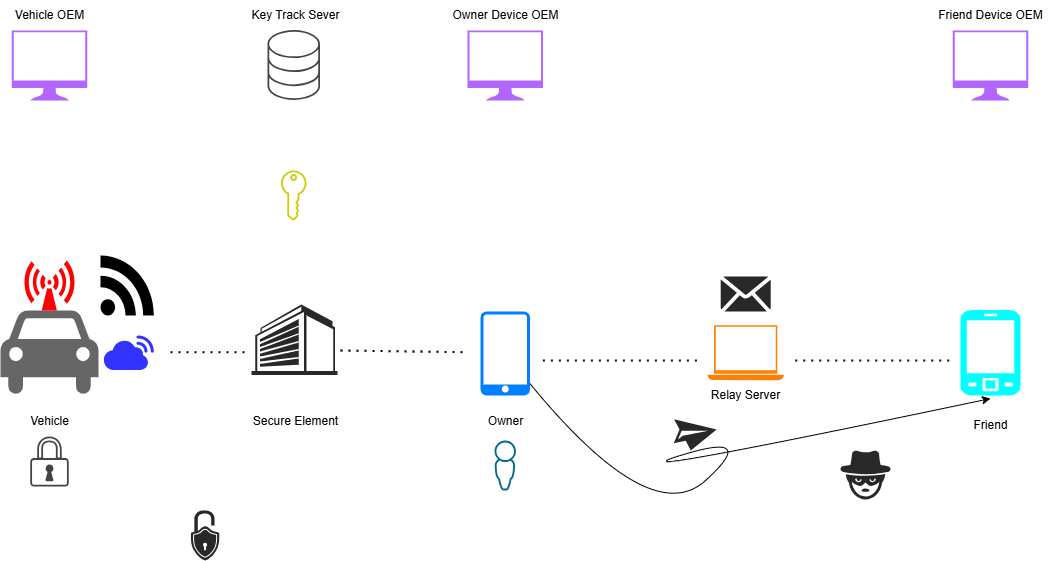

The diagram above was exported from draw.io. Its source (the exported page's mxGraphModel, read from the mxfile embedded in the PNG):
<mxGraphModel dx="1426" dy="901" grid="1" gridSize="10" guides="1" tooltips="1" connect="1" arrows="1" fold="1" page="1" pageScale="1" pageWidth="827" pageHeight="1169" math="0" shadow="0">
  <root>
    <mxCell id="0" />
    <mxCell id="1" parent="0" />
    <mxCell id="ApYIMnqCltY8QTMuGNc0-2" value="" style="shape=mxgraph.signs.transportation.car_4;html=1;pointerEvents=1;fillColor=#666666;strokeColor=none;verticalLabelPosition=bottom;verticalAlign=top;align=center;sketch=0;" vertex="1" parent="1">
      <mxGeometry x="120" y="520" width="98" height="86" as="geometry" />
    </mxCell>
    <mxCell id="ApYIMnqCltY8QTMuGNc0-3" value="" style="shape=mxgraph.signs.tech.rss;html=1;pointerEvents=1;fillColor=#000000;strokeColor=none;verticalLabelPosition=bottom;verticalAlign=top;align=center;sketch=0;" vertex="1" parent="1">
      <mxGeometry x="220" y="465" width="53.36" height="60" as="geometry" />
    </mxCell>
    <mxCell id="ApYIMnqCltY8QTMuGNc0-5" value="" style="shape=mxgraph.signs.safety.non-ionizing_radiation;html=1;pointerEvents=1;fillColor=#FF0000;strokeColor=none;verticalLabelPosition=bottom;verticalAlign=top;align=center;sketch=0;" vertex="1" parent="1">
      <mxGeometry x="144" y="470" width="50" height="50" as="geometry" />
    </mxCell>
    <mxCell id="ApYIMnqCltY8QTMuGNc0-6" value="" style="sketch=0;pointerEvents=1;shadow=0;dashed=0;html=1;strokeColor=none;fillColor=#CCCC00;aspect=fixed;labelPosition=center;verticalLabelPosition=bottom;verticalAlign=top;align=center;outlineConnect=0;shape=mxgraph.vvd.tenant_key;" vertex="1" parent="1">
      <mxGeometry x="400.5" y="380.00000000000006" width="25.5" height="50" as="geometry" />
    </mxCell>
    <mxCell id="ApYIMnqCltY8QTMuGNc0-7" value="" style="sketch=0;pointerEvents=1;shadow=0;dashed=0;html=1;strokeColor=none;fillColor=#B266FF;aspect=fixed;labelPosition=center;verticalLabelPosition=bottom;verticalAlign=top;align=center;outlineConnect=0;shape=mxgraph.vvd.monitor;" vertex="1" parent="1">
      <mxGeometry x="587.12" y="240" width="75.27" height="70" as="geometry" />
    </mxCell>
    <mxCell id="ApYIMnqCltY8QTMuGNc0-8" value="" style="sketch=0;pointerEvents=1;shadow=0;dashed=0;html=1;strokeColor=none;fillColor=#007FFF;aspect=fixed;labelPosition=center;verticalLabelPosition=bottom;verticalAlign=top;align=center;outlineConnect=0;shape=mxgraph.vvd.phone;" vertex="1" parent="1">
      <mxGeometry x="600" y="521.05" width="49.5" height="83.9" as="geometry" />
    </mxCell>
    <mxCell id="ApYIMnqCltY8QTMuGNc0-9" value="" style="sketch=0;pointerEvents=1;shadow=0;dashed=0;html=1;strokeColor=none;fillColor=#434445;aspect=fixed;labelPosition=center;verticalLabelPosition=bottom;verticalAlign=top;align=center;outlineConnect=0;shape=mxgraph.vvd.security;" vertex="1" parent="1">
      <mxGeometry x="149.75" y="646" width="38.5" height="50" as="geometry" />
    </mxCell>
    <mxCell id="ApYIMnqCltY8QTMuGNc0-10" value="" style="sketch=0;pointerEvents=1;shadow=0;dashed=0;html=1;strokeColor=none;fillColor=#434445;aspect=fixed;labelPosition=center;verticalLabelPosition=bottom;verticalAlign=top;align=center;outlineConnect=0;shape=mxgraph.vvd.storage;" vertex="1" parent="1">
      <mxGeometry x="387" y="239.5" width="52.5" height="70" as="geometry" />
    </mxCell>
    <mxCell id="ApYIMnqCltY8QTMuGNc0-11" value="" style="sketch=0;pointerEvents=1;shadow=0;dashed=0;html=1;strokeColor=none;aspect=fixed;labelPosition=center;verticalLabelPosition=bottom;verticalAlign=top;align=center;outlineConnect=0;shape=mxgraph.vvd.administrator;fillColor=#066A90;" vertex="1" parent="1">
      <mxGeometry x="614" y="650" width="21.5" height="50" as="geometry" />
    </mxCell>
    <mxCell id="ApYIMnqCltY8QTMuGNc0-12" value="" style="sketch=0;pointerEvents=1;shadow=0;dashed=0;html=1;strokeColor=none;fillColor=#B266FF;aspect=fixed;labelPosition=center;verticalLabelPosition=bottom;verticalAlign=top;align=center;outlineConnect=0;shape=mxgraph.vvd.monitor;" vertex="1" parent="1">
      <mxGeometry x="131.36999999999998" y="240" width="75.27" height="70" as="geometry" />
    </mxCell>
    <mxCell id="ApYIMnqCltY8QTMuGNc0-13" value="" style="sketch=0;pointerEvents=1;shadow=0;dashed=0;html=1;strokeColor=none;fillColor=#FF8000;aspect=fixed;labelPosition=center;verticalLabelPosition=bottom;verticalAlign=top;align=center;outlineConnect=0;shape=mxgraph.vvd.laptop;" vertex="1" parent="1">
      <mxGeometry x="827" y="534.7" width="76.39" height="55" as="geometry" />
    </mxCell>
    <mxCell id="ApYIMnqCltY8QTMuGNc0-14" value="" style="verticalLabelPosition=bottom;sketch=0;html=1;fillColor=#282828;strokeColor=none;verticalAlign=top;pointerEvents=1;align=center;shape=mxgraph.cisco_safe.iot_things_icons.icon34;" vertex="1" parent="1">
      <mxGeometry x="840.2" y="486.05" width="50" height="35" as="geometry" />
    </mxCell>
    <mxCell id="ApYIMnqCltY8QTMuGNc0-15" value="" style="verticalLabelPosition=bottom;sketch=0;html=1;fillColor=#282828;strokeColor=none;verticalAlign=top;pointerEvents=1;align=center;shape=mxgraph.cisco_safe.iot_things_icons.icon41;" vertex="1" parent="1">
      <mxGeometry x="310" y="720" width="28.999999999999996" height="50" as="geometry" />
    </mxCell>
    <mxCell id="ApYIMnqCltY8QTMuGNc0-16" value="" style="verticalLabelPosition=bottom;sketch=0;html=1;fillColor=#282828;strokeColor=none;verticalAlign=top;pointerEvents=1;align=center;shape=mxgraph.cisco_safe.people_places_things_icons.icon11;rotation=45;" vertex="1" parent="1">
      <mxGeometry x="790" y="620" width="37.5" height="40" as="geometry" />
    </mxCell>
    <mxCell id="ApYIMnqCltY8QTMuGNc0-18" value="" style="verticalLabelPosition=bottom;sketch=0;html=1;fillColor=#282828;strokeColor=none;verticalAlign=top;pointerEvents=1;align=center;shape=mxgraph.cisco_safe.security_icons.icon36;" vertex="1" parent="1">
      <mxGeometry x="960" y="660" width="50" height="49" as="geometry" />
    </mxCell>
    <mxCell id="ApYIMnqCltY8QTMuGNc0-19" value="" style="verticalLabelPosition=bottom;sketch=0;html=1;fillColor=#3333FF;strokeColor=none;verticalAlign=top;pointerEvents=1;align=center;shape=mxgraph.cisco_safe.technology_icons.icon25;" vertex="1" parent="1">
      <mxGeometry x="223.36" y="544.95" width="50" height="34.5" as="geometry" />
    </mxCell>
    <mxCell id="ApYIMnqCltY8QTMuGNc0-22" value="" style="verticalLabelPosition=bottom;sketch=0;html=1;fillColor=#00FFFF;strokeColor=none;verticalAlign=top;pointerEvents=1;align=center;shape=mxgraph.cisco_safe.technology_icons.icon6;" vertex="1" parent="1">
      <mxGeometry x="1080" y="519.45" width="60" height="85.5" as="geometry" />
    </mxCell>
    <mxCell id="ApYIMnqCltY8QTMuGNc0-23" value="" style="endArrow=none;dashed=1;html=1;dashPattern=1 3;strokeWidth=2;rounded=0;" edge="1" parent="1">
      <mxGeometry width="50" height="50" relative="1" as="geometry">
        <mxPoint x="662.39" y="570" as="sourcePoint" />
        <mxPoint x="820" y="570" as="targetPoint" />
      </mxGeometry>
    </mxCell>
    <mxCell id="ApYIMnqCltY8QTMuGNc0-24" value="" style="sketch=0;pointerEvents=1;shadow=0;dashed=0;html=1;strokeColor=none;fillColor=#B266FF;aspect=fixed;labelPosition=center;verticalLabelPosition=bottom;verticalAlign=top;align=center;outlineConnect=0;shape=mxgraph.vvd.monitor;" vertex="1" parent="1">
      <mxGeometry x="1072.3600000000001" y="240" width="75.27" height="70" as="geometry" />
    </mxCell>
    <mxCell id="ApYIMnqCltY8QTMuGNc0-25" value="" style="endArrow=none;dashed=1;html=1;dashPattern=1 3;strokeWidth=2;rounded=0;" edge="1" parent="1">
      <mxGeometry width="50" height="50" relative="1" as="geometry">
        <mxPoint x="914.75" y="570" as="sourcePoint" />
        <mxPoint x="1072.3600000000001" y="570" as="targetPoint" />
      </mxGeometry>
    </mxCell>
    <mxCell id="ApYIMnqCltY8QTMuGNc0-27" value="" style="curved=1;endArrow=classic;html=1;rounded=0;entryX=0.5;entryY=1.036;entryDx=0;entryDy=0;entryPerimeter=0;" edge="1" parent="1" source="ApYIMnqCltY8QTMuGNc0-8" target="ApYIMnqCltY8QTMuGNc0-22">
      <mxGeometry width="50" height="50" relative="1" as="geometry">
        <mxPoint x="720" y="740" as="sourcePoint" />
        <mxPoint x="770" y="690" as="targetPoint" />
        <Array as="points">
          <mxPoint x="770" y="740" />
          <mxPoint x="880" y="640" />
          <mxPoint x="720" y="690" />
        </Array>
      </mxGeometry>
    </mxCell>
    <mxCell id="ApYIMnqCltY8QTMuGNc0-28" value="" style="verticalLabelPosition=bottom;sketch=0;html=1;fillColor=#282828;strokeColor=none;verticalAlign=top;pointerEvents=1;align=center;shape=mxgraph.cisco_safe.iot_things_icons.icon38;" vertex="1" parent="1">
      <mxGeometry x="371" y="514" width="86" height="70.5" as="geometry" />
    </mxCell>
    <mxCell id="ApYIMnqCltY8QTMuGNc0-29" value="Owner" style="text;html=1;align=center;verticalAlign=middle;resizable=0;points=[];autosize=1;strokeColor=none;fillColor=none;" vertex="1" parent="1">
      <mxGeometry x="594.76" y="616" width="60" height="30" as="geometry" />
    </mxCell>
    <mxCell id="ApYIMnqCltY8QTMuGNc0-30" value="Friend" style="text;html=1;align=center;verticalAlign=middle;resizable=0;points=[];autosize=1;strokeColor=none;fillColor=none;" vertex="1" parent="1">
      <mxGeometry x="1080" y="620" width="60" height="30" as="geometry" />
    </mxCell>
    <mxCell id="ApYIMnqCltY8QTMuGNc0-31" value="Vehicle" style="text;html=1;align=center;verticalAlign=middle;resizable=0;points=[];autosize=1;strokeColor=none;fillColor=none;" vertex="1" parent="1">
      <mxGeometry x="139" y="616" width="60" height="30" as="geometry" />
    </mxCell>
    <mxCell id="ApYIMnqCltY8QTMuGNc0-32" value="Secure Element" style="text;html=1;align=center;verticalAlign=middle;resizable=0;points=[];autosize=1;strokeColor=none;fillColor=none;" vertex="1" parent="1">
      <mxGeometry x="360" y="616" width="110" height="30" as="geometry" />
    </mxCell>
    <mxCell id="ApYIMnqCltY8QTMuGNc0-33" value="Vehicle OEM" style="text;html=1;align=center;verticalAlign=middle;resizable=0;points=[];autosize=1;strokeColor=none;fillColor=none;" vertex="1" parent="1">
      <mxGeometry x="124" y="210" width="90" height="30" as="geometry" />
    </mxCell>
    <mxCell id="ApYIMnqCltY8QTMuGNc0-34" value="Owner Device OEM" style="text;html=1;align=center;verticalAlign=middle;resizable=0;points=[];autosize=1;strokeColor=none;fillColor=none;" vertex="1" parent="1">
      <mxGeometry x="559.76" y="210" width="130" height="30" as="geometry" />
    </mxCell>
    <mxCell id="ApYIMnqCltY8QTMuGNc0-35" value="Friend Device OEM" style="text;html=1;align=center;verticalAlign=middle;resizable=0;points=[];autosize=1;strokeColor=none;fillColor=none;" vertex="1" parent="1">
      <mxGeometry x="1045" y="209.5" width="130" height="30" as="geometry" />
    </mxCell>
    <mxCell id="ApYIMnqCltY8QTMuGNc0-36" value="Key Track Sever" style="text;html=1;align=center;verticalAlign=middle;resizable=0;points=[];autosize=1;strokeColor=none;fillColor=none;" vertex="1" parent="1">
      <mxGeometry x="360" y="210" width="110" height="30" as="geometry" />
    </mxCell>
    <mxCell id="ApYIMnqCltY8QTMuGNc0-37" value="Relay Server" style="text;html=1;align=center;verticalAlign=middle;resizable=0;points=[];autosize=1;strokeColor=none;fillColor=none;" vertex="1" parent="1">
      <mxGeometry x="820.2" y="590" width="90" height="30" as="geometry" />
    </mxCell>
    <mxCell id="ApYIMnqCltY8QTMuGNc0-38" value="" style="endArrow=none;dashed=1;html=1;dashPattern=1 3;strokeWidth=2;rounded=0;" edge="1" parent="1">
      <mxGeometry width="50" height="50" relative="1" as="geometry">
        <mxPoint x="460" y="560" as="sourcePoint" />
        <mxPoint x="587.12" y="561.7" as="targetPoint" />
      </mxGeometry>
    </mxCell>
    <mxCell id="ApYIMnqCltY8QTMuGNc0-39" value="" style="endArrow=none;dashed=1;html=1;dashPattern=1 3;strokeWidth=2;rounded=0;" edge="1" parent="1">
      <mxGeometry width="50" height="50" relative="1" as="geometry">
        <mxPoint x="290" y="561.7" as="sourcePoint" />
        <mxPoint x="370" y="561.7" as="targetPoint" />
      </mxGeometry>
    </mxCell>
  </root>
</mxGraphModel>